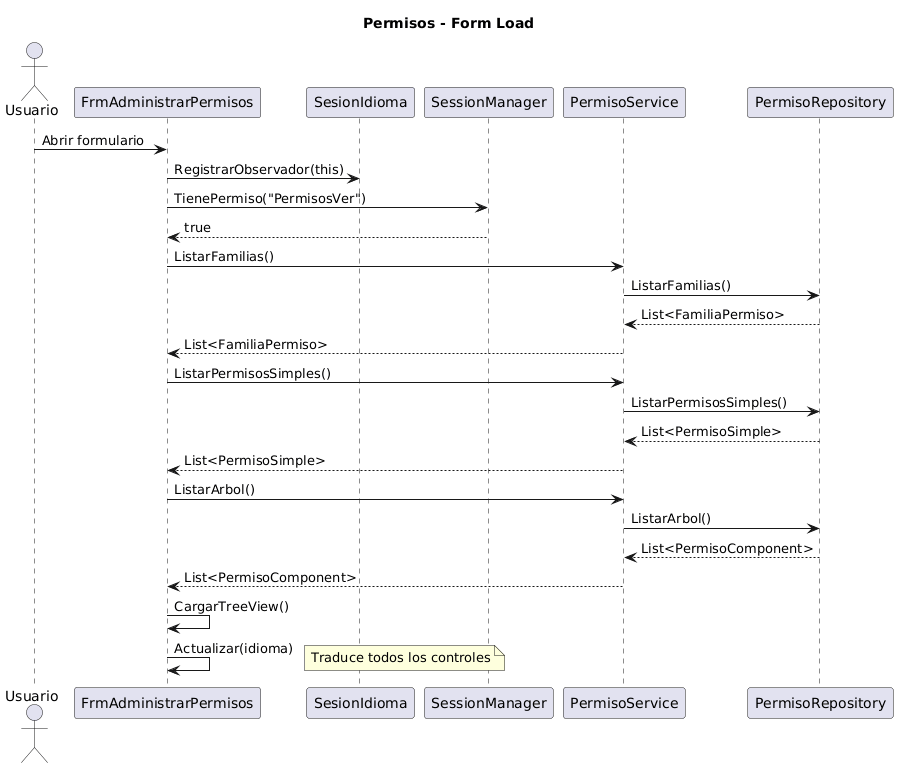

The diagram above was rendered by PlantUML. Its source (embedded in the PNG):
@startuml
title Permisos - Form Load

actor Usuario as U
participant FrmAdministrarPermisos as FAP
participant SesionIdioma as SI
participant SessionManager as SM
participant PermisoService as PS
participant PermisoRepository as PR

U -> FAP : Abrir formulario
FAP -> SI : RegistrarObservador(this)
FAP -> SM : TienePermiso("PermisosVer")
SM --> FAP : true
FAP -> PS : ListarFamilias()
PS -> PR : ListarFamilias()
PR --> PS : List<FamiliaPermiso>
PS --> FAP : List<FamiliaPermiso>
FAP -> PS : ListarPermisosSimples()
PS -> PR : ListarPermisosSimples()
PR --> PS : List<PermisoSimple>
PS --> FAP : List<PermisoSimple>
FAP -> PS : ListarArbol()
PS -> PR : ListarArbol()
PR --> PS : List<PermisoComponent>
PS --> FAP : List<PermisoComponent>
FAP -> FAP : CargarTreeView()
FAP -> FAP : Actualizar(idioma)
note right: Traduce todos los controles
@enduml